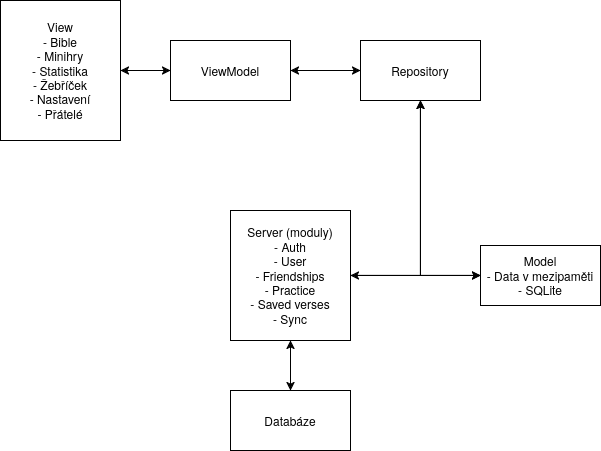

The diagram above was exported from draw.io. Its source (the exported page's mxGraphModel, read from the mxfile embedded in the PNG):
<mxGraphModel dx="1641" dy="759" grid="1" gridSize="10" guides="1" tooltips="1" connect="1" arrows="1" fold="1" page="1" pageScale="1" pageWidth="850" pageHeight="1100" math="0" shadow="0">
  <root>
    <mxCell id="0" />
    <mxCell id="1" parent="0" />
    <mxCell id="0EPC5mHWI9Y3trkHG1sh-4" edge="1" parent="1" source="0EPC5mHWI9Y3trkHG1sh-1" style="edgeStyle=orthogonalEdgeStyle;rounded=0;orthogonalLoop=1;jettySize=auto;html=1;entryX=0;entryY=0.5;entryDx=0;entryDy=0;" target="0EPC5mHWI9Y3trkHG1sh-2">
      <mxGeometry relative="1" as="geometry" />
    </mxCell>
    <mxCell id="0EPC5mHWI9Y3trkHG1sh-1" parent="1" style="rounded=0;whiteSpace=wrap;html=1;" value="View&lt;div&gt;- Bible&lt;/div&gt;&lt;div&gt;- Minihry&lt;/div&gt;&lt;div&gt;- Statistika&lt;/div&gt;&lt;div&gt;- Žebříček&lt;/div&gt;&lt;div&gt;- Nastavení&lt;/div&gt;&lt;div&gt;- Přátelé&lt;/div&gt;" vertex="1">
      <mxGeometry height="140" width="120" x="100" y="240" as="geometry" />
    </mxCell>
    <mxCell id="0EPC5mHWI9Y3trkHG1sh-5" edge="1" parent="1" source="0EPC5mHWI9Y3trkHG1sh-2" style="edgeStyle=orthogonalEdgeStyle;rounded=0;orthogonalLoop=1;jettySize=auto;html=1;exitX=0;exitY=0.5;exitDx=0;exitDy=0;entryX=1;entryY=0.5;entryDx=0;entryDy=0;" target="0EPC5mHWI9Y3trkHG1sh-1">
      <mxGeometry relative="1" as="geometry" />
    </mxCell>
    <mxCell id="0EPC5mHWI9Y3trkHG1sh-17" edge="1" parent="1" source="0EPC5mHWI9Y3trkHG1sh-2" style="edgeStyle=orthogonalEdgeStyle;rounded=0;orthogonalLoop=1;jettySize=auto;html=1;entryX=0;entryY=0.5;entryDx=0;entryDy=0;" target="0EPC5mHWI9Y3trkHG1sh-15">
      <mxGeometry relative="1" as="geometry" />
    </mxCell>
    <mxCell id="0EPC5mHWI9Y3trkHG1sh-2" parent="1" style="rounded=0;whiteSpace=wrap;html=1;" value="ViewModel" vertex="1">
      <mxGeometry height="60" width="120" x="270" y="280" as="geometry" />
    </mxCell>
    <mxCell id="0EPC5mHWI9Y3trkHG1sh-23" edge="1" parent="1" source="0EPC5mHWI9Y3trkHG1sh-3" style="edgeStyle=orthogonalEdgeStyle;rounded=0;orthogonalLoop=1;jettySize=auto;html=1;">
      <mxGeometry relative="1" as="geometry">
        <mxPoint x="520" y="340" as="targetPoint" />
      </mxGeometry>
    </mxCell>
    <mxCell id="0EPC5mHWI9Y3trkHG1sh-3" parent="1" style="rounded=0;whiteSpace=wrap;html=1;" value="Model&lt;div&gt;- Data v mezipaměti&lt;/div&gt;&lt;div&gt;- SQLite&lt;/div&gt;" vertex="1">
      <mxGeometry height="60" width="120" x="580" y="485" as="geometry" />
    </mxCell>
    <mxCell id="0EPC5mHWI9Y3trkHG1sh-7" edge="1" parent="1" source="0EPC5mHWI9Y3trkHG1sh-15" style="edgeStyle=orthogonalEdgeStyle;rounded=0;orthogonalLoop=1;jettySize=auto;html=1;entryX=1;entryY=0.5;entryDx=0;entryDy=0;exitX=0;exitY=0.5;exitDx=0;exitDy=0;" target="0EPC5mHWI9Y3trkHG1sh-2">
      <mxGeometry relative="1" as="geometry">
        <mxPoint x="540" y="320" as="targetPoint" />
      </mxGeometry>
    </mxCell>
    <mxCell id="0EPC5mHWI9Y3trkHG1sh-10" edge="1" parent="1" source="0EPC5mHWI9Y3trkHG1sh-9" style="edgeStyle=orthogonalEdgeStyle;rounded=0;orthogonalLoop=1;jettySize=auto;html=1;entryX=0.5;entryY=1;entryDx=0;entryDy=0;" target="0EPC5mHWI9Y3trkHG1sh-15">
      <mxGeometry relative="1" as="geometry" />
    </mxCell>
    <mxCell id="0EPC5mHWI9Y3trkHG1sh-14" edge="1" parent="1" source="0EPC5mHWI9Y3trkHG1sh-9" style="edgeStyle=orthogonalEdgeStyle;rounded=0;orthogonalLoop=1;jettySize=auto;html=1;entryX=0.5;entryY=0;entryDx=0;entryDy=0;" target="0EPC5mHWI9Y3trkHG1sh-12">
      <mxGeometry relative="1" as="geometry" />
    </mxCell>
    <mxCell id="0EPC5mHWI9Y3trkHG1sh-9" parent="1" style="rounded=0;whiteSpace=wrap;html=1;" value="Server (moduly)&lt;div&gt;- Auth&lt;/div&gt;&lt;div&gt;- User&lt;/div&gt;&lt;div&gt;- Friendships&lt;/div&gt;&lt;div&gt;- Practice&lt;/div&gt;&lt;div&gt;- Saved verses&lt;/div&gt;&lt;div&gt;- Sync&lt;/div&gt;" vertex="1">
      <mxGeometry height="130" width="120" x="330" y="450" as="geometry" />
    </mxCell>
    <mxCell id="0EPC5mHWI9Y3trkHG1sh-13" edge="1" parent="1" source="0EPC5mHWI9Y3trkHG1sh-12" style="edgeStyle=orthogonalEdgeStyle;rounded=0;orthogonalLoop=1;jettySize=auto;html=1;entryX=0.5;entryY=1;entryDx=0;entryDy=0;" target="0EPC5mHWI9Y3trkHG1sh-9">
      <mxGeometry relative="1" as="geometry" />
    </mxCell>
    <mxCell id="0EPC5mHWI9Y3trkHG1sh-12" parent="1" style="rounded=0;whiteSpace=wrap;html=1;" value="Databáze" vertex="1">
      <mxGeometry height="60" width="120" x="330" y="630" as="geometry" />
    </mxCell>
    <mxCell id="0EPC5mHWI9Y3trkHG1sh-18" edge="1" parent="1" source="0EPC5mHWI9Y3trkHG1sh-15" style="edgeStyle=orthogonalEdgeStyle;rounded=0;orthogonalLoop=1;jettySize=auto;html=1;entryX=1;entryY=0.5;entryDx=0;entryDy=0;exitX=0.5;exitY=1;exitDx=0;exitDy=0;" target="0EPC5mHWI9Y3trkHG1sh-9">
      <mxGeometry relative="1" as="geometry" />
    </mxCell>
    <mxCell id="0EPC5mHWI9Y3trkHG1sh-21" edge="1" parent="1" source="0EPC5mHWI9Y3trkHG1sh-15" style="edgeStyle=orthogonalEdgeStyle;rounded=0;orthogonalLoop=1;jettySize=auto;html=1;entryX=0;entryY=0.5;entryDx=0;entryDy=0;" target="0EPC5mHWI9Y3trkHG1sh-3">
      <mxGeometry relative="1" as="geometry" />
    </mxCell>
    <mxCell id="0EPC5mHWI9Y3trkHG1sh-22" edge="1" parent="1" source="0EPC5mHWI9Y3trkHG1sh-15" style="edgeStyle=orthogonalEdgeStyle;rounded=0;orthogonalLoop=1;jettySize=auto;html=1;entryX=0;entryY=0.5;entryDx=0;entryDy=0;" target="0EPC5mHWI9Y3trkHG1sh-3">
      <mxGeometry relative="1" as="geometry" />
    </mxCell>
    <mxCell id="0EPC5mHWI9Y3trkHG1sh-15" parent="1" style="rounded=0;whiteSpace=wrap;html=1;" value="Repository" vertex="1">
      <mxGeometry height="60" width="120" x="460" y="280" as="geometry" />
    </mxCell>
  </root>
</mxGraphModel>